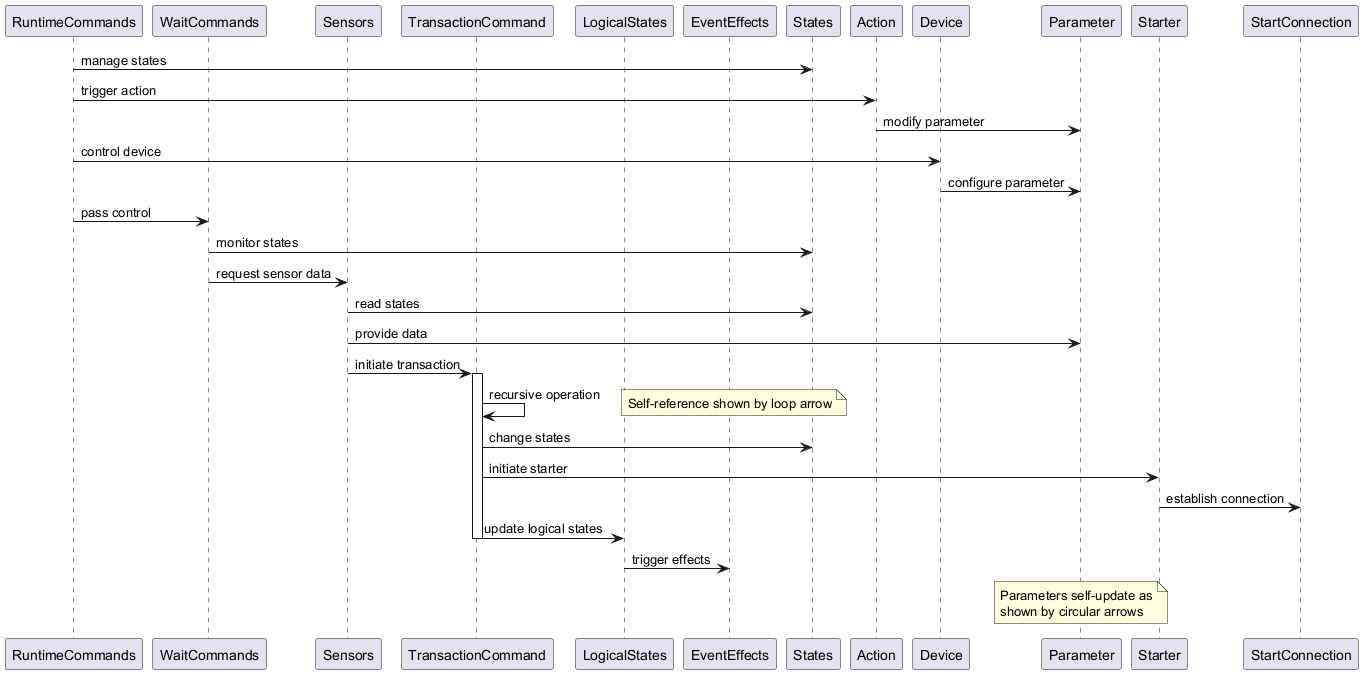

The diagram above was rendered by PlantUML. Its source (embedded in the PNG):
@startuml
participant "RuntimeCommands" as RC
participant "WaitCommands" as WC
participant "Sensors" as S
participant "TransactionCommand" as TC
participant "LogicalStates" as LS
participant "EventEffects" as EE
participant "States" as ST
participant "Action" as A
participant "Device" as D
participant "Parameter" as P
participant "Starter" as SR
participant "StartConnection" as SC

RC -> ST: manage states
RC -> A: trigger action
A -> P: modify parameter
RC -> D: control device
D -> P: configure parameter
RC -> WC: pass control

WC -> ST: monitor states
WC -> S: request sensor data
S -> ST: read states
S -> P: provide data

S -> TC: initiate transaction
activate TC
TC -> TC: recursive operation
note right: Self-reference shown by loop arrow
TC -> ST: change states
TC -> SR: initiate starter
SR -> SC: establish connection
TC -> LS: update logical states
deactivate TC

LS -> EE: trigger effects

note over P: Parameters self-update as\nshown by circular arrows
@enduml